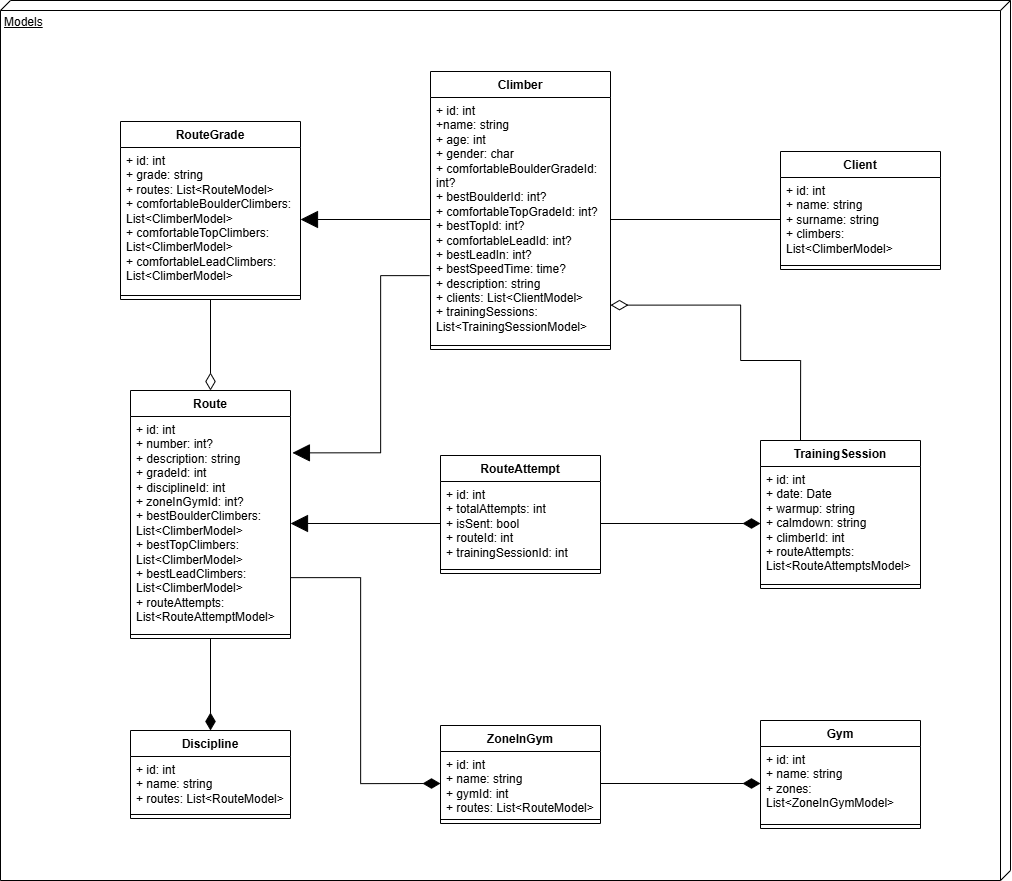

The diagram above was exported from draw.io. Its source (the exported page's mxGraphModel, read from the mxfile embedded in the PNG):
<mxGraphModel dx="3073" dy="1420" grid="1" gridSize="10" guides="1" tooltips="1" connect="1" arrows="1" fold="1" page="1" pageScale="1" pageWidth="827" pageHeight="1169" math="0" shadow="0">
  <root>
    <mxCell id="0" />
    <mxCell id="1" parent="0" />
    <mxCell id="nSc8AkJYpbdbfWo0A4TR-76" parent="1" style="verticalAlign=top;align=left;spacingTop=8;spacingLeft=2;spacingRight=12;shape=cube;size=10;direction=south;fontStyle=4;html=1;whiteSpace=wrap;" value="&lt;div&gt;Models&lt;/div&gt;" vertex="1">
      <mxGeometry height="880" width="1010" x="-60" y="680" as="geometry" />
    </mxCell>
    <mxCell id="nSc8AkJYpbdbfWo0A4TR-29" parent="1" style="swimlane;fontStyle=1;align=center;verticalAlign=top;childLayout=stackLayout;horizontal=1;startSize=26;horizontalStack=0;resizeParent=1;resizeParentMax=0;resizeLast=0;collapsible=1;marginBottom=0;whiteSpace=wrap;html=1;" value="Climber" vertex="1">
      <mxGeometry height="278" width="180" x="370" y="751" as="geometry" />
    </mxCell>
    <mxCell id="nSc8AkJYpbdbfWo0A4TR-30" parent="nSc8AkJYpbdbfWo0A4TR-29" style="text;strokeColor=none;fillColor=none;align=left;verticalAlign=top;spacingLeft=4;spacingRight=4;overflow=hidden;rotatable=0;points=[[0,0.5],[1,0.5]];portConstraint=eastwest;whiteSpace=wrap;html=1;" value="+ id: int&lt;div&gt;+name: string&lt;/div&gt;&lt;div&gt;+ age: int&lt;/div&gt;&lt;div&gt;+ gender: char&lt;/div&gt;&lt;div&gt;+ comfortableBoulderGradeId: int?&lt;/div&gt;&lt;div&gt;+ bestBoulderId: int?&lt;/div&gt;&lt;div&gt;+ comfortableTopGradeId: int?&lt;/div&gt;&lt;div&gt;+ bestTopId: int?&lt;/div&gt;&lt;div&gt;+ comfortableLeadId: int?&lt;/div&gt;&lt;div&gt;+ bestLeadIn: int?&lt;/div&gt;&lt;div&gt;+ bestSpeedTime: time?&lt;/div&gt;&lt;div&gt;+ description: string&lt;/div&gt;&lt;div&gt;+ clients: List&amp;lt;ClientModel&amp;gt;&lt;/div&gt;&lt;div&gt;+ trainingSessions: List&amp;lt;TrainingSessionModel&amp;gt;&lt;/div&gt;" vertex="1">
      <mxGeometry height="244" width="180" y="26" as="geometry" />
    </mxCell>
    <mxCell id="nSc8AkJYpbdbfWo0A4TR-31" parent="nSc8AkJYpbdbfWo0A4TR-29" style="line;strokeWidth=1;fillColor=none;align=left;verticalAlign=middle;spacingTop=-1;spacingLeft=3;spacingRight=3;rotatable=0;labelPosition=right;points=[];portConstraint=eastwest;strokeColor=inherit;" value="" vertex="1">
      <mxGeometry height="8" width="180" y="270" as="geometry" />
    </mxCell>
    <mxCell id="nSc8AkJYpbdbfWo0A4TR-33" parent="1" style="swimlane;fontStyle=1;align=center;verticalAlign=top;childLayout=stackLayout;horizontal=1;startSize=26;horizontalStack=0;resizeParent=1;resizeParentMax=0;resizeLast=0;collapsible=1;marginBottom=0;whiteSpace=wrap;html=1;" value="Client" vertex="1">
      <mxGeometry height="118" width="160" x="720" y="831" as="geometry" />
    </mxCell>
    <mxCell id="nSc8AkJYpbdbfWo0A4TR-34" parent="nSc8AkJYpbdbfWo0A4TR-33" style="text;strokeColor=none;fillColor=none;align=left;verticalAlign=top;spacingLeft=4;spacingRight=4;overflow=hidden;rotatable=0;points=[[0,0.5],[1,0.5]];portConstraint=eastwest;whiteSpace=wrap;html=1;" value="+ id: int&lt;div&gt;+ name: string&lt;/div&gt;&lt;div&gt;+ surname: string&lt;/div&gt;&lt;div&gt;+ climbers: List&amp;lt;ClimberModel&amp;gt;&lt;/div&gt;" vertex="1">
      <mxGeometry height="84" width="160" y="26" as="geometry" />
    </mxCell>
    <mxCell id="nSc8AkJYpbdbfWo0A4TR-35" parent="nSc8AkJYpbdbfWo0A4TR-33" style="line;strokeWidth=1;fillColor=none;align=left;verticalAlign=middle;spacingTop=-1;spacingLeft=3;spacingRight=3;rotatable=0;labelPosition=right;points=[];portConstraint=eastwest;strokeColor=inherit;" value="" vertex="1">
      <mxGeometry height="8" width="160" y="110" as="geometry" />
    </mxCell>
    <mxCell id="nSc8AkJYpbdbfWo0A4TR-37" parent="1" style="swimlane;fontStyle=1;align=center;verticalAlign=top;childLayout=stackLayout;horizontal=1;startSize=26;horizontalStack=0;resizeParent=1;resizeParentMax=0;resizeLast=0;collapsible=1;marginBottom=0;whiteSpace=wrap;html=1;" value="Discipline" vertex="1">
      <mxGeometry height="88" width="160" x="70" y="1410" as="geometry" />
    </mxCell>
    <mxCell id="nSc8AkJYpbdbfWo0A4TR-38" parent="nSc8AkJYpbdbfWo0A4TR-37" style="text;strokeColor=none;fillColor=none;align=left;verticalAlign=top;spacingLeft=4;spacingRight=4;overflow=hidden;rotatable=0;points=[[0,0.5],[1,0.5]];portConstraint=eastwest;whiteSpace=wrap;html=1;" value="+ id: int&lt;div&gt;+ name: string&lt;/div&gt;&lt;div&gt;+ routes: List&amp;lt;RouteModel&amp;gt;&lt;/div&gt;" vertex="1">
      <mxGeometry height="54" width="160" y="26" as="geometry" />
    </mxCell>
    <mxCell id="nSc8AkJYpbdbfWo0A4TR-39" parent="nSc8AkJYpbdbfWo0A4TR-37" style="line;strokeWidth=1;fillColor=none;align=left;verticalAlign=middle;spacingTop=-1;spacingLeft=3;spacingRight=3;rotatable=0;labelPosition=right;points=[];portConstraint=eastwest;strokeColor=inherit;" value="" vertex="1">
      <mxGeometry height="8" width="160" y="80" as="geometry" />
    </mxCell>
    <mxCell id="nSc8AkJYpbdbfWo0A4TR-41" parent="1" style="swimlane;fontStyle=1;align=center;verticalAlign=top;childLayout=stackLayout;horizontal=1;startSize=26;horizontalStack=0;resizeParent=1;resizeParentMax=0;resizeLast=0;collapsible=1;marginBottom=0;whiteSpace=wrap;html=1;" value="RouteGrade" vertex="1">
      <mxGeometry height="178" width="180" x="60" y="801" as="geometry" />
    </mxCell>
    <mxCell id="nSc8AkJYpbdbfWo0A4TR-42" parent="nSc8AkJYpbdbfWo0A4TR-41" style="text;strokeColor=none;fillColor=none;align=left;verticalAlign=top;spacingLeft=4;spacingRight=4;overflow=hidden;rotatable=0;points=[[0,0.5],[1,0.5]];portConstraint=eastwest;whiteSpace=wrap;html=1;" value="+ id: int&lt;div&gt;+ grade: string&lt;/div&gt;&lt;div&gt;+ routes: List&amp;lt;RouteModel&amp;gt;&lt;/div&gt;&lt;div&gt;+ comfortableBoulderClimbers: List&amp;lt;ClimberModel&amp;gt;&lt;/div&gt;&lt;div&gt;+ comfortableTopClimbers: List&amp;lt;ClimberModel&amp;gt;&lt;/div&gt;&lt;div&gt;+ comfortableLeadClimbers: List&amp;lt;ClimberModel&amp;gt;&lt;/div&gt;" vertex="1">
      <mxGeometry height="144" width="180" y="26" as="geometry" />
    </mxCell>
    <mxCell id="nSc8AkJYpbdbfWo0A4TR-43" parent="nSc8AkJYpbdbfWo0A4TR-41" style="line;strokeWidth=1;fillColor=none;align=left;verticalAlign=middle;spacingTop=-1;spacingLeft=3;spacingRight=3;rotatable=0;labelPosition=right;points=[];portConstraint=eastwest;strokeColor=inherit;" value="" vertex="1">
      <mxGeometry height="8" width="180" y="170" as="geometry" />
    </mxCell>
    <mxCell id="nSc8AkJYpbdbfWo0A4TR-49" parent="1" style="swimlane;fontStyle=1;align=center;verticalAlign=top;childLayout=stackLayout;horizontal=1;startSize=26;horizontalStack=0;resizeParent=1;resizeParentMax=0;resizeLast=0;collapsible=1;marginBottom=0;whiteSpace=wrap;html=1;" value="Gym" vertex="1">
      <mxGeometry height="108" width="160" x="700" y="1400" as="geometry" />
    </mxCell>
    <mxCell id="nSc8AkJYpbdbfWo0A4TR-50" parent="nSc8AkJYpbdbfWo0A4TR-49" style="text;strokeColor=none;fillColor=none;align=left;verticalAlign=top;spacingLeft=4;spacingRight=4;overflow=hidden;rotatable=0;points=[[0,0.5],[1,0.5]];portConstraint=eastwest;whiteSpace=wrap;html=1;" value="+ id: int&lt;div&gt;+ name: string&lt;/div&gt;&lt;div&gt;+ zones: List&amp;lt;ZoneInGymModel&amp;gt;&lt;/div&gt;" vertex="1">
      <mxGeometry height="74" width="160" y="26" as="geometry" />
    </mxCell>
    <mxCell id="nSc8AkJYpbdbfWo0A4TR-51" parent="nSc8AkJYpbdbfWo0A4TR-49" style="line;strokeWidth=1;fillColor=none;align=left;verticalAlign=middle;spacingTop=-1;spacingLeft=3;spacingRight=3;rotatable=0;labelPosition=right;points=[];portConstraint=eastwest;strokeColor=inherit;" value="" vertex="1">
      <mxGeometry height="8" width="160" y="100" as="geometry" />
    </mxCell>
    <mxCell id="nSc8AkJYpbdbfWo0A4TR-53" parent="1" style="swimlane;fontStyle=1;align=center;verticalAlign=top;childLayout=stackLayout;horizontal=1;startSize=26;horizontalStack=0;resizeParent=1;resizeParentMax=0;resizeLast=0;collapsible=1;marginBottom=0;whiteSpace=wrap;html=1;" value="ZoneInGym" vertex="1">
      <mxGeometry height="98" width="160" x="380" y="1405" as="geometry" />
    </mxCell>
    <mxCell id="nSc8AkJYpbdbfWo0A4TR-54" parent="nSc8AkJYpbdbfWo0A4TR-53" style="text;strokeColor=none;fillColor=none;align=left;verticalAlign=top;spacingLeft=4;spacingRight=4;overflow=hidden;rotatable=0;points=[[0,0.5],[1,0.5]];portConstraint=eastwest;whiteSpace=wrap;html=1;" value="+ id: int&lt;div&gt;+ name: string&lt;/div&gt;&lt;div&gt;+ gymId: int&lt;/div&gt;&lt;div&gt;+ routes: List&amp;lt;RouteModel&amp;gt;&lt;/div&gt;" vertex="1">
      <mxGeometry height="64" width="160" y="26" as="geometry" />
    </mxCell>
    <mxCell id="nSc8AkJYpbdbfWo0A4TR-55" parent="nSc8AkJYpbdbfWo0A4TR-53" style="line;strokeWidth=1;fillColor=none;align=left;verticalAlign=middle;spacingTop=-1;spacingLeft=3;spacingRight=3;rotatable=0;labelPosition=right;points=[];portConstraint=eastwest;strokeColor=inherit;" value="" vertex="1">
      <mxGeometry height="8" width="160" y="90" as="geometry" />
    </mxCell>
    <mxCell id="nSc8AkJYpbdbfWo0A4TR-57" parent="1" style="swimlane;fontStyle=1;align=center;verticalAlign=top;childLayout=stackLayout;horizontal=1;startSize=26;horizontalStack=0;resizeParent=1;resizeParentMax=0;resizeLast=0;collapsible=1;marginBottom=0;whiteSpace=wrap;html=1;" value="Route" vertex="1">
      <mxGeometry height="248" width="160" x="70" y="1070" as="geometry" />
    </mxCell>
    <mxCell id="nSc8AkJYpbdbfWo0A4TR-58" parent="nSc8AkJYpbdbfWo0A4TR-57" style="text;strokeColor=none;fillColor=none;align=left;verticalAlign=top;spacingLeft=4;spacingRight=4;overflow=hidden;rotatable=0;points=[[0,0.5],[1,0.5]];portConstraint=eastwest;whiteSpace=wrap;html=1;" value="+ id: int&lt;div&gt;+ number: int?&lt;/div&gt;&lt;div&gt;+ description: string&lt;/div&gt;&lt;div&gt;+ gradeId: int&lt;/div&gt;&lt;div&gt;+ disciplineId: int&lt;/div&gt;&lt;div&gt;+ zoneInGymId: int?&lt;/div&gt;&lt;div&gt;+ bestBoulderClimbers: List&amp;lt;ClimberModel&amp;gt;&lt;/div&gt;&lt;div&gt;+ bestTopClimbers: List&amp;lt;ClimberModel&amp;gt;&lt;/div&gt;&lt;div&gt;+ bestLeadClimbers: List&amp;lt;ClimberModel&amp;gt;&lt;/div&gt;&lt;div&gt;+ routeAttempts: List&amp;lt;RouteAttemptModel&amp;gt;&lt;/div&gt;" vertex="1">
      <mxGeometry height="214" width="160" y="26" as="geometry" />
    </mxCell>
    <mxCell id="nSc8AkJYpbdbfWo0A4TR-59" parent="nSc8AkJYpbdbfWo0A4TR-57" style="line;strokeWidth=1;fillColor=none;align=left;verticalAlign=middle;spacingTop=-1;spacingLeft=3;spacingRight=3;rotatable=0;labelPosition=right;points=[];portConstraint=eastwest;strokeColor=inherit;" value="" vertex="1">
      <mxGeometry height="8" width="160" y="240" as="geometry" />
    </mxCell>
    <mxCell id="nSc8AkJYpbdbfWo0A4TR-61" parent="1" style="swimlane;fontStyle=1;align=center;verticalAlign=top;childLayout=stackLayout;horizontal=1;startSize=26;horizontalStack=0;resizeParent=1;resizeParentMax=0;resizeLast=0;collapsible=1;marginBottom=0;whiteSpace=wrap;html=1;" value="RouteAttempt" vertex="1">
      <mxGeometry height="118" width="160" x="380" y="1135" as="geometry" />
    </mxCell>
    <mxCell id="nSc8AkJYpbdbfWo0A4TR-62" parent="nSc8AkJYpbdbfWo0A4TR-61" style="text;strokeColor=none;fillColor=none;align=left;verticalAlign=top;spacingLeft=4;spacingRight=4;overflow=hidden;rotatable=0;points=[[0,0.5],[1,0.5]];portConstraint=eastwest;whiteSpace=wrap;html=1;" value="+ id: int&lt;div&gt;+ totalAttempts: int&lt;/div&gt;&lt;div&gt;+ isSent: bool&lt;/div&gt;&lt;div&gt;+ routeId: int&lt;/div&gt;&lt;div&gt;+ trainingSessionId: int&lt;/div&gt;" vertex="1">
      <mxGeometry height="84" width="160" y="26" as="geometry" />
    </mxCell>
    <mxCell id="nSc8AkJYpbdbfWo0A4TR-63" parent="nSc8AkJYpbdbfWo0A4TR-61" style="line;strokeWidth=1;fillColor=none;align=left;verticalAlign=middle;spacingTop=-1;spacingLeft=3;spacingRight=3;rotatable=0;labelPosition=right;points=[];portConstraint=eastwest;strokeColor=inherit;" value="" vertex="1">
      <mxGeometry height="8" width="160" y="110" as="geometry" />
    </mxCell>
    <mxCell id="nSc8AkJYpbdbfWo0A4TR-65" parent="1" style="swimlane;fontStyle=1;align=center;verticalAlign=top;childLayout=stackLayout;horizontal=1;startSize=26;horizontalStack=0;resizeParent=1;resizeParentMax=0;resizeLast=0;collapsible=1;marginBottom=0;whiteSpace=wrap;html=1;" value="TrainingSession" vertex="1">
      <mxGeometry height="148" width="160" x="700" y="1120" as="geometry" />
    </mxCell>
    <mxCell id="nSc8AkJYpbdbfWo0A4TR-66" parent="nSc8AkJYpbdbfWo0A4TR-65" style="text;strokeColor=none;fillColor=none;align=left;verticalAlign=top;spacingLeft=4;spacingRight=4;overflow=hidden;rotatable=0;points=[[0,0.5],[1,0.5]];portConstraint=eastwest;whiteSpace=wrap;html=1;" value="+ id: int&lt;div&gt;+ date: Date&lt;/div&gt;&lt;div&gt;+ warmup: string&lt;/div&gt;&lt;div&gt;+ calmdown: string&lt;/div&gt;&lt;div&gt;+ climberId: int&lt;/div&gt;&lt;div&gt;+ routeAttempts: List&amp;lt;RouteAttemptsModel&amp;gt;&lt;/div&gt;" vertex="1">
      <mxGeometry height="114" width="160" y="26" as="geometry" />
    </mxCell>
    <mxCell id="nSc8AkJYpbdbfWo0A4TR-67" parent="nSc8AkJYpbdbfWo0A4TR-65" style="line;strokeWidth=1;fillColor=none;align=left;verticalAlign=middle;spacingTop=-1;spacingLeft=3;spacingRight=3;rotatable=0;labelPosition=right;points=[];portConstraint=eastwest;strokeColor=inherit;" value="" vertex="1">
      <mxGeometry height="8" width="160" y="140" as="geometry" />
    </mxCell>
    <mxCell id="cjlvl3iBkYRP49crG0Pe-11" edge="1" parent="1" source="nSc8AkJYpbdbfWo0A4TR-34" style="edgeStyle=orthogonalEdgeStyle;rounded=0;orthogonalLoop=1;jettySize=auto;html=1;exitX=0;exitY=0.5;exitDx=0;exitDy=0;entryX=1;entryY=0.5;entryDx=0;entryDy=0;endArrow=none;endFill=0;startArrow=none;startFill=0;startSize=15;endSize=15;" target="nSc8AkJYpbdbfWo0A4TR-30">
      <mxGeometry relative="1" as="geometry" />
    </mxCell>
    <mxCell id="cjlvl3iBkYRP49crG0Pe-12" edge="1" parent="1" source="nSc8AkJYpbdbfWo0A4TR-65" style="edgeStyle=orthogonalEdgeStyle;rounded=0;orthogonalLoop=1;jettySize=auto;html=1;exitX=0.25;exitY=0;exitDx=0;exitDy=0;entryX=1;entryY=0.851;entryDx=0;entryDy=0;entryPerimeter=0;endArrow=diamondThin;endFill=0;endSize=15;" target="nSc8AkJYpbdbfWo0A4TR-30">
      <mxGeometry relative="1" as="geometry">
        <Array as="points">
          <mxPoint x="740" y="1040" />
          <mxPoint x="680" y="1040" />
          <mxPoint x="680" y="985" />
        </Array>
      </mxGeometry>
    </mxCell>
    <mxCell id="cjlvl3iBkYRP49crG0Pe-15" edge="1" parent="1" source="nSc8AkJYpbdbfWo0A4TR-30" style="edgeStyle=orthogonalEdgeStyle;rounded=0;orthogonalLoop=1;jettySize=auto;html=1;exitX=0;exitY=0.5;exitDx=0;exitDy=0;entryX=1;entryY=0.5;entryDx=0;entryDy=0;endArrow=block;endFill=1;endSize=15;" target="nSc8AkJYpbdbfWo0A4TR-42">
      <mxGeometry relative="1" as="geometry" />
    </mxCell>
    <mxCell id="cjlvl3iBkYRP49crG0Pe-16" edge="1" parent="1" source="nSc8AkJYpbdbfWo0A4TR-57" style="edgeStyle=orthogonalEdgeStyle;rounded=0;orthogonalLoop=1;jettySize=auto;html=1;exitX=0.5;exitY=0;exitDx=0;exitDy=0;entryX=0.5;entryY=1;entryDx=0;entryDy=0;endArrow=none;endFill=0;endSize=15;startArrow=diamondThin;startFill=0;startSize=15;" target="nSc8AkJYpbdbfWo0A4TR-41">
      <mxGeometry relative="1" as="geometry">
        <mxPoint x="150.89999999999986" y="1005.7019999999998" as="targetPoint" />
      </mxGeometry>
    </mxCell>
    <mxCell id="cjlvl3iBkYRP49crG0Pe-17" edge="1" parent="1" source="nSc8AkJYpbdbfWo0A4TR-58" style="edgeStyle=orthogonalEdgeStyle;rounded=0;orthogonalLoop=1;jettySize=auto;html=1;entryX=-0.005;entryY=0.73;entryDx=0;entryDy=0;entryPerimeter=0;endArrow=none;endFill=0;startArrow=block;startFill=1;startSize=15;exitX=1.012;exitY=0.17;exitDx=0;exitDy=0;exitPerimeter=0;" target="nSc8AkJYpbdbfWo0A4TR-30">
      <mxGeometry relative="1" as="geometry">
        <Array as="points">
          <mxPoint x="320" y="1132" />
          <mxPoint x="320" y="955" />
        </Array>
        <mxPoint x="230" y="1130" as="sourcePoint" />
      </mxGeometry>
    </mxCell>
    <mxCell id="cjlvl3iBkYRP49crG0Pe-18" edge="1" parent="1" source="nSc8AkJYpbdbfWo0A4TR-62" style="edgeStyle=orthogonalEdgeStyle;rounded=0;orthogonalLoop=1;jettySize=auto;html=1;exitX=0;exitY=0.5;exitDx=0;exitDy=0;entryX=1;entryY=0.5;entryDx=0;entryDy=0;endArrow=block;endFill=1;endSize=15;startArrow=none;startFill=0;" target="nSc8AkJYpbdbfWo0A4TR-58">
      <mxGeometry relative="1" as="geometry" />
    </mxCell>
    <mxCell id="cjlvl3iBkYRP49crG0Pe-19" edge="1" parent="1" source="nSc8AkJYpbdbfWo0A4TR-62" style="edgeStyle=orthogonalEdgeStyle;rounded=0;orthogonalLoop=1;jettySize=auto;html=1;exitX=1;exitY=0.5;exitDx=0;exitDy=0;entryX=0;entryY=0.5;entryDx=0;entryDy=0;endArrow=diamondThin;endFill=1;endSize=15;" target="nSc8AkJYpbdbfWo0A4TR-66">
      <mxGeometry relative="1" as="geometry" />
    </mxCell>
    <mxCell id="cjlvl3iBkYRP49crG0Pe-21" edge="1" parent="1" source="nSc8AkJYpbdbfWo0A4TR-54" style="edgeStyle=orthogonalEdgeStyle;rounded=0;orthogonalLoop=1;jettySize=auto;html=1;exitX=1;exitY=0.5;exitDx=0;exitDy=0;entryX=0;entryY=0.5;entryDx=0;entryDy=0;endSize=15;endArrow=diamondThin;endFill=1;" target="nSc8AkJYpbdbfWo0A4TR-50">
      <mxGeometry relative="1" as="geometry" />
    </mxCell>
    <mxCell id="cjlvl3iBkYRP49crG0Pe-22" edge="1" parent="1" source="nSc8AkJYpbdbfWo0A4TR-54" style="edgeStyle=orthogonalEdgeStyle;rounded=0;orthogonalLoop=1;jettySize=auto;html=1;exitX=0;exitY=0.5;exitDx=0;exitDy=0;entryX=1;entryY=0.753;entryDx=0;entryDy=0;entryPerimeter=0;endArrow=none;endFill=0;startSize=15;startArrow=diamondThin;startFill=1;" target="nSc8AkJYpbdbfWo0A4TR-58">
      <mxGeometry relative="1" as="geometry" />
    </mxCell>
    <mxCell id="cjlvl3iBkYRP49crG0Pe-23" edge="1" parent="1" source="nSc8AkJYpbdbfWo0A4TR-37" style="edgeStyle=orthogonalEdgeStyle;rounded=0;orthogonalLoop=1;jettySize=auto;html=1;exitX=0.5;exitY=0;exitDx=0;exitDy=0;entryX=0.5;entryY=1;entryDx=0;entryDy=0;endArrow=none;endFill=0;startArrow=diamondThin;startFill=1;startSize=15;" target="nSc8AkJYpbdbfWo0A4TR-57">
      <mxGeometry relative="1" as="geometry">
        <mxPoint x="150.96000000000004" y="1344.754" as="targetPoint" />
      </mxGeometry>
    </mxCell>
  </root>
</mxGraphModel>